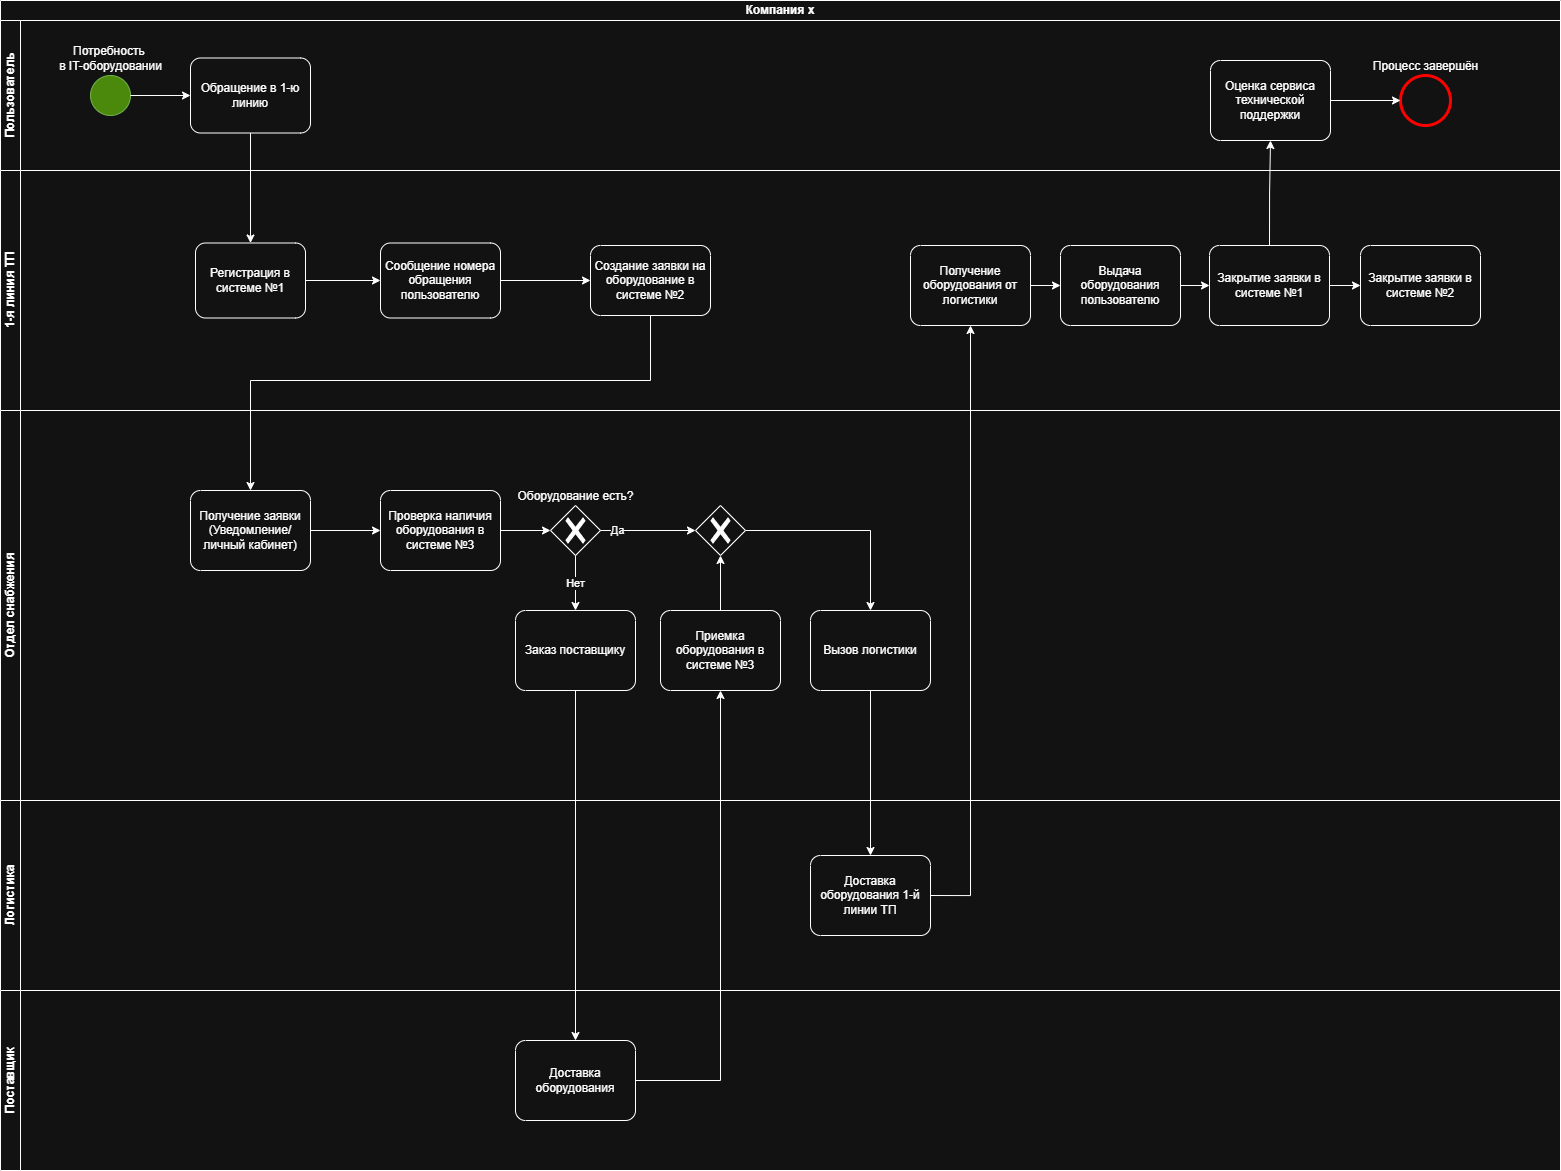

The diagram above was exported from draw.io. Its source (the exported page's mxGraphModel, read from the mxfile embedded in the PNG):
<mxGraphModel dx="2182" dy="1212" grid="1" gridSize="10" guides="1" tooltips="1" connect="1" arrows="1" fold="1" page="1" pageScale="1" pageWidth="1169" pageHeight="827" math="0" shadow="0">
  <root>
    <mxCell id="0" />
    <mxCell id="1" parent="0" />
    <mxCell id="xuP7esS_K22EZzDBnabt-1" parent="1" style="swimlane;html=1;childLayout=stackLayout;resizeParent=1;resizeParentMax=0;horizontal=1;startSize=20;horizontalStack=0;whiteSpace=wrap;verticalAlign=middle;align=center;" value="Компания x" vertex="1">
      <mxGeometry height="1170" width="1560" x="40" y="40" as="geometry" />
    </mxCell>
    <mxCell id="xuP7esS_K22EZzDBnabt-2" parent="xuP7esS_K22EZzDBnabt-1" style="swimlane;html=1;startSize=20;horizontal=0;" value="Пользователь" vertex="1">
      <mxGeometry height="150" width="1560" y="20" as="geometry" />
    </mxCell>
    <mxCell id="xuP7esS_K22EZzDBnabt-7" parent="xuP7esS_K22EZzDBnabt-2" style="points=[[0.145,0.145,0],[0.5,0,0],[0.855,0.145,0],[1,0.5,0],[0.855,0.855,0],[0.5,1,0],[0.145,0.855,0],[0,0.5,0]];shape=mxgraph.bpmn.event;html=1;verticalLabelPosition=top;labelBackgroundColor=#ffffff;verticalAlign=bottom;align=center;perimeter=ellipsePerimeter;outlineConnect=0;aspect=fixed;outline=standard;symbol=general;fillColor=#60a917;fontColor=light-dark(#FFFFFF,#FFFFFF);strokeColor=#2D7600;labelPosition=center;" value="Потребность&amp;nbsp;&lt;div&gt;в IT-оборудовании&lt;/div&gt;" vertex="1">
      <mxGeometry height="40" width="40" x="90" y="55" as="geometry" />
    </mxCell>
    <mxCell id="xuP7esS_K22EZzDBnabt-12" edge="1" parent="xuP7esS_K22EZzDBnabt-2" source="xuP7esS_K22EZzDBnabt-7" style="edgeStyle=orthogonalEdgeStyle;rounded=0;orthogonalLoop=1;jettySize=auto;html=1;exitX=1;exitY=0.5;exitDx=0;exitDy=0;exitPerimeter=0;" target="xuP7esS_K22EZzDBnabt-10" value="">
      <mxGeometry relative="1" as="geometry">
        <mxPoint x="190" y="100" as="sourcePoint" />
        <mxPoint x="250" y="100" as="targetPoint" />
      </mxGeometry>
    </mxCell>
    <mxCell id="xuP7esS_K22EZzDBnabt-10" parent="xuP7esS_K22EZzDBnabt-2" style="points=[[0.25,0,0],[0.5,0,0],[0.75,0,0],[1,0.25,0],[1,0.5,0],[1,0.75,0],[0.75,1,0],[0.5,1,0],[0.25,1,0],[0,0.75,0],[0,0.5,0],[0,0.25,0]];shape=mxgraph.bpmn.task2;whiteSpace=wrap;rectStyle=rounded;size=10;html=1;container=1;expand=0;collapsible=0;taskMarker=abstract;align=center;verticalAlign=middle;" value="&lt;div&gt;Обращение в 1-ю линию&lt;/div&gt;" vertex="1">
      <mxGeometry height="75" width="120" x="190" y="37.5" as="geometry" />
    </mxCell>
    <mxCell id="xuP7esS_K22EZzDBnabt-3" parent="xuP7esS_K22EZzDBnabt-1" style="swimlane;html=1;startSize=20;horizontal=0;" value="1-я линия ТП" vertex="1">
      <mxGeometry height="240" width="1560" y="170" as="geometry" />
    </mxCell>
    <mxCell id="xuP7esS_K22EZzDBnabt-13" parent="xuP7esS_K22EZzDBnabt-3" style="points=[[0.25,0,0],[0.5,0,0],[0.75,0,0],[1,0.25,0],[1,0.5,0],[1,0.75,0],[0.75,1,0],[0.5,1,0],[0.25,1,0],[0,0.75,0],[0,0.5,0],[0,0.25,0]];shape=mxgraph.bpmn.task2;whiteSpace=wrap;rectStyle=rounded;size=10;html=1;container=1;expand=0;collapsible=0;taskMarker=abstract;" value="Регистрация в системе №1" vertex="1">
      <mxGeometry height="75" width="110" x="195" y="72.5" as="geometry" />
    </mxCell>
    <mxCell id="xuP7esS_K22EZzDBnabt-14" parent="xuP7esS_K22EZzDBnabt-3" style="points=[[0.25,0,0],[0.5,0,0],[0.75,0,0],[1,0.25,0],[1,0.5,0],[1,0.75,0],[0.75,1,0],[0.5,1,0],[0.25,1,0],[0,0.75,0],[0,0.5,0],[0,0.25,0]];shape=mxgraph.bpmn.task2;whiteSpace=wrap;rectStyle=rounded;size=10;html=1;container=1;expand=0;collapsible=0;taskMarker=abstract;" value="Сообщение номера обращения пользователю" vertex="1">
      <mxGeometry height="75" width="120" x="380" y="72.5" as="geometry" />
    </mxCell>
    <mxCell id="xuP7esS_K22EZzDBnabt-15" parent="xuP7esS_K22EZzDBnabt-3" style="points=[[0.25,0,0],[0.5,0,0],[0.75,0,0],[1,0.25,0],[1,0.5,0],[1,0.75,0],[0.75,1,0],[0.5,1,0],[0.25,1,0],[0,0.75,0],[0,0.5,0],[0,0.25,0]];shape=mxgraph.bpmn.task2;whiteSpace=wrap;rectStyle=rounded;size=10;html=1;container=1;expand=0;collapsible=0;taskMarker=abstract;" value="Создание заявки на оборудование в системе №2" vertex="1">
      <mxGeometry height="70" width="120" x="590" y="75" as="geometry" />
    </mxCell>
    <mxCell id="xuP7esS_K22EZzDBnabt-18" edge="1" parent="xuP7esS_K22EZzDBnabt-3" source="xuP7esS_K22EZzDBnabt-14" style="edgeStyle=orthogonalEdgeStyle;rounded=0;orthogonalLoop=1;jettySize=auto;html=1;exitX=1;exitY=0.5;exitDx=0;exitDy=0;exitPerimeter=0;entryX=0;entryY=0.5;entryDx=0;entryDy=0;entryPerimeter=0;" target="xuP7esS_K22EZzDBnabt-15">
      <mxGeometry relative="1" as="geometry" />
    </mxCell>
    <mxCell id="xuP7esS_K22EZzDBnabt-35" edge="1" parent="xuP7esS_K22EZzDBnabt-3" source="xuP7esS_K22EZzDBnabt-13" style="edgeStyle=orthogonalEdgeStyle;rounded=0;orthogonalLoop=1;jettySize=auto;html=1;exitX=1;exitY=0.5;exitDx=0;exitDy=0;exitPerimeter=0;entryX=0;entryY=0.5;entryDx=0;entryDy=0;entryPerimeter=0;" target="xuP7esS_K22EZzDBnabt-14">
      <mxGeometry relative="1" as="geometry" />
    </mxCell>
    <mxCell id="xuP7esS_K22EZzDBnabt-58" parent="xuP7esS_K22EZzDBnabt-3" style="points=[[0.25,0,0],[0.5,0,0],[0.75,0,0],[1,0.25,0],[1,0.5,0],[1,0.75,0],[0.75,1,0],[0.5,1,0],[0.25,1,0],[0,0.75,0],[0,0.5,0],[0,0.25,0]];shape=mxgraph.bpmn.task2;whiteSpace=wrap;rectStyle=rounded;size=10;html=1;container=1;expand=0;collapsible=0;taskMarker=abstract;" value="Оценка сервиса технической поддержки" vertex="1">
      <mxGeometry height="80" width="120" x="1210" y="-110" as="geometry" />
    </mxCell>
    <mxCell id="xuP7esS_K22EZzDBnabt-60" parent="xuP7esS_K22EZzDBnabt-3" style="points=[[0.145,0.145,0],[0.5,0,0],[0.855,0.145,0],[1,0.5,0],[0.855,0.855,0],[0.5,1,0],[0.145,0.855,0],[0,0.5,0]];shape=mxgraph.bpmn.event;html=1;verticalLabelPosition=top;labelBackgroundColor=#ffffff;verticalAlign=bottom;align=center;perimeter=ellipsePerimeter;outlineConnect=0;aspect=fixed;outline=end;symbol=terminate2;labelPosition=center;strokeColor=light-dark(#000000,#FF0000);" value="Процесс завершён" vertex="1">
      <mxGeometry height="50" width="50" x="1400" y="-95" as="geometry" />
    </mxCell>
    <mxCell id="xuP7esS_K22EZzDBnabt-61" edge="1" parent="xuP7esS_K22EZzDBnabt-3" source="xuP7esS_K22EZzDBnabt-58" style="edgeStyle=orthogonalEdgeStyle;rounded=0;orthogonalLoop=1;jettySize=auto;html=1;exitX=1;exitY=0.5;exitDx=0;exitDy=0;exitPerimeter=0;entryX=0;entryY=0.5;entryDx=0;entryDy=0;entryPerimeter=0;" target="xuP7esS_K22EZzDBnabt-60">
      <mxGeometry relative="1" as="geometry" />
    </mxCell>
    <mxCell id="xuP7esS_K22EZzDBnabt-29" parent="xuP7esS_K22EZzDBnabt-3" style="points=[[0.25,0,0],[0.5,0,0],[0.75,0,0],[1,0.25,0],[1,0.5,0],[1,0.75,0],[0.75,1,0],[0.5,1,0],[0.25,1,0],[0,0.75,0],[0,0.5,0],[0,0.25,0]];shape=mxgraph.bpmn.task2;whiteSpace=wrap;rectStyle=rounded;size=10;html=1;container=1;expand=0;collapsible=0;taskMarker=abstract;" value="Получение оборудования от логистики" vertex="1">
      <mxGeometry height="80" width="120" x="910" y="75" as="geometry" />
    </mxCell>
    <mxCell id="xuP7esS_K22EZzDBnabt-49" parent="xuP7esS_K22EZzDBnabt-3" style="points=[[0.25,0,0],[0.5,0,0],[0.75,0,0],[1,0.25,0],[1,0.5,0],[1,0.75,0],[0.75,1,0],[0.5,1,0],[0.25,1,0],[0,0.75,0],[0,0.5,0],[0,0.25,0]];shape=mxgraph.bpmn.task2;whiteSpace=wrap;rectStyle=rounded;size=10;html=1;container=1;expand=0;collapsible=0;taskMarker=abstract;" value="Закрытие заявки в системе №2" vertex="1">
      <mxGeometry height="80" width="120" x="1360" y="75" as="geometry" />
    </mxCell>
    <mxCell id="xuP7esS_K22EZzDBnabt-53" parent="xuP7esS_K22EZzDBnabt-3" style="points=[[0.25,0,0],[0.5,0,0],[0.75,0,0],[1,0.25,0],[1,0.5,0],[1,0.75,0],[0.75,1,0],[0.5,1,0],[0.25,1,0],[0,0.75,0],[0,0.5,0],[0,0.25,0]];shape=mxgraph.bpmn.task2;whiteSpace=wrap;rectStyle=rounded;size=10;html=1;container=1;expand=0;collapsible=0;taskMarker=abstract;" value="Выдача оборудования пользователю" vertex="1">
      <mxGeometry height="80" width="120" x="1060" y="75" as="geometry" />
    </mxCell>
    <mxCell id="xuP7esS_K22EZzDBnabt-54" edge="1" parent="xuP7esS_K22EZzDBnabt-3" source="xuP7esS_K22EZzDBnabt-29" style="edgeStyle=orthogonalEdgeStyle;rounded=0;orthogonalLoop=1;jettySize=auto;html=1;exitX=1;exitY=0.5;exitDx=0;exitDy=0;exitPerimeter=0;entryX=0;entryY=0.5;entryDx=0;entryDy=0;entryPerimeter=0;" target="xuP7esS_K22EZzDBnabt-53">
      <mxGeometry relative="1" as="geometry" />
    </mxCell>
    <mxCell id="xuP7esS_K22EZzDBnabt-50" parent="xuP7esS_K22EZzDBnabt-3" style="points=[[0.25,0,0],[0.5,0,0],[0.75,0,0],[1,0.25,0],[1,0.5,0],[1,0.75,0],[0.75,1,0],[0.5,1,0],[0.25,1,0],[0,0.75,0],[0,0.5,0],[0,0.25,0]];shape=mxgraph.bpmn.task2;whiteSpace=wrap;rectStyle=rounded;size=10;html=1;container=1;expand=0;collapsible=0;taskMarker=abstract;" value="Закрытие заявки в системе №1" vertex="1">
      <mxGeometry height="80" width="120" x="1209" y="75" as="geometry" />
    </mxCell>
    <mxCell id="xuP7esS_K22EZzDBnabt-56" edge="1" parent="xuP7esS_K22EZzDBnabt-3" source="xuP7esS_K22EZzDBnabt-53" style="edgeStyle=orthogonalEdgeStyle;rounded=0;orthogonalLoop=1;jettySize=auto;html=1;exitX=1;exitY=0.5;exitDx=0;exitDy=0;exitPerimeter=0;entryX=0;entryY=0.5;entryDx=0;entryDy=0;entryPerimeter=0;" target="xuP7esS_K22EZzDBnabt-50">
      <mxGeometry relative="1" as="geometry" />
    </mxCell>
    <mxCell id="xuP7esS_K22EZzDBnabt-57" edge="1" parent="xuP7esS_K22EZzDBnabt-3" source="xuP7esS_K22EZzDBnabt-50" style="edgeStyle=orthogonalEdgeStyle;rounded=0;orthogonalLoop=1;jettySize=auto;html=1;exitX=1;exitY=0.5;exitDx=0;exitDy=0;exitPerimeter=0;entryX=0;entryY=0.5;entryDx=0;entryDy=0;entryPerimeter=0;" target="xuP7esS_K22EZzDBnabt-49">
      <mxGeometry relative="1" as="geometry" />
    </mxCell>
    <mxCell id="xuP7esS_K22EZzDBnabt-59" edge="1" parent="xuP7esS_K22EZzDBnabt-3" source="xuP7esS_K22EZzDBnabt-50" style="edgeStyle=orthogonalEdgeStyle;rounded=0;orthogonalLoop=1;jettySize=auto;html=1;exitX=0.5;exitY=0;exitDx=0;exitDy=0;exitPerimeter=0;entryX=0.5;entryY=1;entryDx=0;entryDy=0;entryPerimeter=0;" target="xuP7esS_K22EZzDBnabt-58">
      <mxGeometry relative="1" as="geometry" />
    </mxCell>
    <mxCell id="xuP7esS_K22EZzDBnabt-4" parent="xuP7esS_K22EZzDBnabt-1" style="swimlane;html=1;startSize=20;horizontal=0;" value="Отдел снабжения" vertex="1">
      <mxGeometry height="390" width="1560" y="410" as="geometry" />
    </mxCell>
    <mxCell id="xuP7esS_K22EZzDBnabt-19" parent="xuP7esS_K22EZzDBnabt-4" style="points=[[0.25,0,0],[0.5,0,0],[0.75,0,0],[1,0.25,0],[1,0.5,0],[1,0.75,0],[0.75,1,0],[0.5,1,0],[0.25,1,0],[0,0.75,0],[0,0.5,0],[0,0.25,0]];shape=mxgraph.bpmn.task2;whiteSpace=wrap;rectStyle=rounded;size=10;html=1;container=1;expand=0;collapsible=0;taskMarker=abstract;" value="Получение заявки (Уведомление/личный кабинет)" vertex="1">
      <mxGeometry height="80" width="120" x="190" y="80" as="geometry" />
    </mxCell>
    <mxCell id="xuP7esS_K22EZzDBnabt-20" parent="xuP7esS_K22EZzDBnabt-4" style="points=[[0.25,0,0],[0.5,0,0],[0.75,0,0],[1,0.25,0],[1,0.5,0],[1,0.75,0],[0.75,1,0],[0.5,1,0],[0.25,1,0],[0,0.75,0],[0,0.5,0],[0,0.25,0]];shape=mxgraph.bpmn.task2;whiteSpace=wrap;rectStyle=rounded;size=10;html=1;container=1;expand=0;collapsible=0;taskMarker=abstract;" value="Проверка наличия оборудования в системе №3" vertex="1">
      <mxGeometry height="80" width="120" x="380" y="80" as="geometry" />
    </mxCell>
    <mxCell id="xuP7esS_K22EZzDBnabt-22" edge="1" parent="xuP7esS_K22EZzDBnabt-4" source="xuP7esS_K22EZzDBnabt-19" style="edgeStyle=orthogonalEdgeStyle;rounded=0;orthogonalLoop=1;jettySize=auto;html=1;exitX=1;exitY=0.5;exitDx=0;exitDy=0;exitPerimeter=0;entryX=0;entryY=0.5;entryDx=0;entryDy=0;entryPerimeter=0;" target="xuP7esS_K22EZzDBnabt-20">
      <mxGeometry relative="1" as="geometry" />
    </mxCell>
    <mxCell id="xuP7esS_K22EZzDBnabt-27" edge="1" parent="xuP7esS_K22EZzDBnabt-4" source="xuP7esS_K22EZzDBnabt-20" style="edgeStyle=orthogonalEdgeStyle;rounded=0;orthogonalLoop=1;jettySize=auto;html=1;exitX=1;exitY=0.5;exitDx=0;exitDy=0;exitPerimeter=0;entryX=0;entryY=0.5;entryDx=0;entryDy=0;entryPerimeter=0;">
      <mxGeometry relative="1" as="geometry">
        <mxPoint x="550" y="120" as="targetPoint" />
      </mxGeometry>
    </mxCell>
    <mxCell id="xuP7esS_K22EZzDBnabt-30" parent="xuP7esS_K22EZzDBnabt-4" style="points=[[0.25,0,0],[0.5,0,0],[0.75,0,0],[1,0.25,0],[1,0.5,0],[1,0.75,0],[0.75,1,0],[0.5,1,0],[0.25,1,0],[0,0.75,0],[0,0.5,0],[0,0.25,0]];shape=mxgraph.bpmn.task2;whiteSpace=wrap;rectStyle=rounded;size=10;html=1;container=1;expand=0;collapsible=0;taskMarker=abstract;" value="Вызов логистики" vertex="1">
      <mxGeometry height="80" width="120" x="810" y="200" as="geometry" />
    </mxCell>
    <mxCell id="xuP7esS_K22EZzDBnabt-38" parent="xuP7esS_K22EZzDBnabt-4" style="points=[[0.25,0,0],[0.5,0,0],[0.75,0,0],[1,0.25,0],[1,0.5,0],[1,0.75,0],[0.75,1,0],[0.5,1,0],[0.25,1,0],[0,0.75,0],[0,0.5,0],[0,0.25,0]];shape=mxgraph.bpmn.task2;whiteSpace=wrap;rectStyle=rounded;size=10;html=1;container=1;expand=0;collapsible=0;taskMarker=abstract;" value="Заказ поставщику" vertex="1">
      <mxGeometry height="80" width="120" x="515" y="200" as="geometry" />
    </mxCell>
    <mxCell id="xuP7esS_K22EZzDBnabt-39" edge="1" parent="xuP7esS_K22EZzDBnabt-4" style="edgeStyle=orthogonalEdgeStyle;rounded=0;orthogonalLoop=1;jettySize=auto;html=1;exitX=0.5;exitY=1;exitDx=0;exitDy=0;exitPerimeter=0;entryX=0.5;entryY=0;entryDx=0;entryDy=0;entryPerimeter=0;" target="xuP7esS_K22EZzDBnabt-38" value="Нет">
      <mxGeometry relative="1" as="geometry">
        <mxPoint x="575" y="145" as="sourcePoint" />
      </mxGeometry>
    </mxCell>
    <mxCell id="xuP7esS_K22EZzDBnabt-43" parent="xuP7esS_K22EZzDBnabt-4" style="points=[[0.25,0,0],[0.5,0,0],[0.75,0,0],[1,0.25,0],[1,0.5,0],[1,0.75,0],[0.75,1,0],[0.5,1,0],[0.25,1,0],[0,0.75,0],[0,0.5,0],[0,0.25,0]];shape=mxgraph.bpmn.task2;whiteSpace=wrap;rectStyle=rounded;size=10;html=1;container=1;expand=0;collapsible=0;taskMarker=abstract;" value="Приемка оборудования в системе №3" vertex="1">
      <mxGeometry height="80" width="120" x="660" y="200" as="geometry" />
    </mxCell>
    <mxCell id="WXA-YoiApDm1dxIFx4Hm-1" parent="xuP7esS_K22EZzDBnabt-4" style="points=[[0.25,0.25,0],[0.5,0,0],[0.75,0.25,0],[1,0.5,0],[0.75,0.75,0],[0.5,1,0],[0.25,0.75,0],[0,0.5,0]];shape=mxgraph.bpmn.gateway2;html=1;verticalLabelPosition=top;labelBackgroundColor=#ffffff;verticalAlign=bottom;align=center;perimeter=rhombusPerimeter;outlineConnect=0;outline=none;symbol=none;gwType=exclusive;labelPosition=center;" value="Оборудование есть?" vertex="1">
      <mxGeometry height="50" width="50" x="550" y="95" as="geometry" />
    </mxCell>
    <mxCell id="WXA-YoiApDm1dxIFx4Hm-2" edge="1" parent="xuP7esS_K22EZzDBnabt-4" source="WXA-YoiApDm1dxIFx4Hm-1" style="edgeStyle=orthogonalEdgeStyle;rounded=0;orthogonalLoop=1;jettySize=auto;html=1;exitX=1;exitY=0.5;exitDx=0;exitDy=0;exitPerimeter=0;entryX=0;entryY=0.5;entryDx=0;entryDy=0;entryPerimeter=0;" target="WXA-YoiApDm1dxIFx4Hm-3" value="Да">
      <mxGeometry relative="1" x="-0.6571" as="geometry">
        <mxPoint as="offset" />
      </mxGeometry>
    </mxCell>
    <mxCell id="WXA-YoiApDm1dxIFx4Hm-3" parent="xuP7esS_K22EZzDBnabt-4" style="points=[[0.25,0.25,0],[0.5,0,0],[0.75,0.25,0],[1,0.5,0],[0.75,0.75,0],[0.5,1,0],[0.25,0.75,0],[0,0.5,0]];shape=mxgraph.bpmn.gateway2;html=1;verticalLabelPosition=bottom;labelBackgroundColor=#ffffff;verticalAlign=top;align=center;perimeter=rhombusPerimeter;outlineConnect=0;outline=none;symbol=none;gwType=exclusive;" value="" vertex="1">
      <mxGeometry height="50" width="50" x="695" y="95" as="geometry" />
    </mxCell>
    <mxCell id="WXA-YoiApDm1dxIFx4Hm-4" edge="1" parent="xuP7esS_K22EZzDBnabt-4" source="xuP7esS_K22EZzDBnabt-43" style="edgeStyle=orthogonalEdgeStyle;rounded=0;orthogonalLoop=1;jettySize=auto;html=1;exitX=0.5;exitY=0;exitDx=0;exitDy=0;exitPerimeter=0;entryX=0.5;entryY=1;entryDx=0;entryDy=0;entryPerimeter=0;" target="WXA-YoiApDm1dxIFx4Hm-3">
      <mxGeometry relative="1" as="geometry" />
    </mxCell>
    <mxCell id="WXA-YoiApDm1dxIFx4Hm-5" edge="1" parent="xuP7esS_K22EZzDBnabt-4" source="WXA-YoiApDm1dxIFx4Hm-3" style="edgeStyle=orthogonalEdgeStyle;rounded=0;orthogonalLoop=1;jettySize=auto;html=1;exitX=1;exitY=0.5;exitDx=0;exitDy=0;exitPerimeter=0;entryX=0.5;entryY=0;entryDx=0;entryDy=0;entryPerimeter=0;" target="xuP7esS_K22EZzDBnabt-30">
      <mxGeometry relative="1" as="geometry" />
    </mxCell>
    <mxCell id="xuP7esS_K22EZzDBnabt-5" parent="xuP7esS_K22EZzDBnabt-1" style="swimlane;html=1;startSize=20;horizontal=0;" value="Логистика" vertex="1">
      <mxGeometry height="190" width="1560" y="800" as="geometry" />
    </mxCell>
    <mxCell id="xuP7esS_K22EZzDBnabt-28" parent="xuP7esS_K22EZzDBnabt-5" style="points=[[0.25,0,0],[0.5,0,0],[0.75,0,0],[1,0.25,0],[1,0.5,0],[1,0.75,0],[0.75,1,0],[0.5,1,0],[0.25,1,0],[0,0.75,0],[0,0.5,0],[0,0.25,0]];shape=mxgraph.bpmn.task2;whiteSpace=wrap;rectStyle=rounded;size=10;html=1;container=1;expand=0;collapsible=0;taskMarker=abstract;" value="Доставка оборудования 1-й линии ТП" vertex="1">
      <mxGeometry height="80" width="120" x="810" y="55" as="geometry" />
    </mxCell>
    <mxCell id="xuP7esS_K22EZzDBnabt-6" parent="xuP7esS_K22EZzDBnabt-1" style="swimlane;html=1;startSize=20;horizontal=0;" value="Поставщик" vertex="1">
      <mxGeometry height="180" width="1560" y="990" as="geometry" />
    </mxCell>
    <mxCell id="xuP7esS_K22EZzDBnabt-40" parent="xuP7esS_K22EZzDBnabt-6" style="points=[[0.25,0,0],[0.5,0,0],[0.75,0,0],[1,0.25,0],[1,0.5,0],[1,0.75,0],[0.75,1,0],[0.5,1,0],[0.25,1,0],[0,0.75,0],[0,0.5,0],[0,0.25,0]];shape=mxgraph.bpmn.task2;whiteSpace=wrap;rectStyle=rounded;size=10;html=1;container=1;expand=0;collapsible=0;taskMarker=abstract;" value="Доставка оборудования" vertex="1">
      <mxGeometry height="80" width="120" x="515" y="50" as="geometry" />
    </mxCell>
    <mxCell id="xuP7esS_K22EZzDBnabt-36" edge="1" parent="xuP7esS_K22EZzDBnabt-1" source="xuP7esS_K22EZzDBnabt-15" style="edgeStyle=orthogonalEdgeStyle;rounded=0;orthogonalLoop=1;jettySize=auto;html=1;exitX=0.5;exitY=1;exitDx=0;exitDy=0;exitPerimeter=0;entryX=0.5;entryY=0;entryDx=0;entryDy=0;entryPerimeter=0;" target="xuP7esS_K22EZzDBnabt-19">
      <mxGeometry relative="1" as="geometry">
        <Array as="points">
          <mxPoint x="650" y="380" />
          <mxPoint x="250" y="380" />
        </Array>
      </mxGeometry>
    </mxCell>
    <mxCell id="xuP7esS_K22EZzDBnabt-32" edge="1" parent="xuP7esS_K22EZzDBnabt-1" source="xuP7esS_K22EZzDBnabt-30" style="edgeStyle=orthogonalEdgeStyle;rounded=0;orthogonalLoop=1;jettySize=auto;html=1;exitX=0.5;exitY=1;exitDx=0;exitDy=0;exitPerimeter=0;" target="xuP7esS_K22EZzDBnabt-28">
      <mxGeometry relative="1" as="geometry" />
    </mxCell>
    <mxCell id="xuP7esS_K22EZzDBnabt-41" edge="1" parent="xuP7esS_K22EZzDBnabt-1" source="xuP7esS_K22EZzDBnabt-38" style="edgeStyle=orthogonalEdgeStyle;rounded=0;orthogonalLoop=1;jettySize=auto;html=1;exitX=0.5;exitY=1;exitDx=0;exitDy=0;exitPerimeter=0;entryX=0.5;entryY=0;entryDx=0;entryDy=0;entryPerimeter=0;" target="xuP7esS_K22EZzDBnabt-40">
      <mxGeometry relative="1" as="geometry" />
    </mxCell>
    <mxCell id="xuP7esS_K22EZzDBnabt-44" edge="1" parent="xuP7esS_K22EZzDBnabt-1" source="xuP7esS_K22EZzDBnabt-40" style="edgeStyle=orthogonalEdgeStyle;rounded=0;orthogonalLoop=1;jettySize=auto;html=1;exitX=1;exitY=0.5;exitDx=0;exitDy=0;exitPerimeter=0;" target="xuP7esS_K22EZzDBnabt-43">
      <mxGeometry relative="1" as="geometry" />
    </mxCell>
    <mxCell id="xuP7esS_K22EZzDBnabt-51" edge="1" parent="xuP7esS_K22EZzDBnabt-1" source="xuP7esS_K22EZzDBnabt-28" style="edgeStyle=orthogonalEdgeStyle;rounded=0;orthogonalLoop=1;jettySize=auto;html=1;exitX=1;exitY=0.5;exitDx=0;exitDy=0;exitPerimeter=0;entryX=0.5;entryY=1;entryDx=0;entryDy=0;entryPerimeter=0;" target="xuP7esS_K22EZzDBnabt-29">
      <mxGeometry relative="1" as="geometry" />
    </mxCell>
    <mxCell id="G8I2mYWR8oRckorshR0l-2" edge="1" parent="xuP7esS_K22EZzDBnabt-1" source="xuP7esS_K22EZzDBnabt-10" style="edgeStyle=orthogonalEdgeStyle;rounded=0;orthogonalLoop=1;jettySize=auto;html=1;exitX=0.5;exitY=1;exitDx=0;exitDy=0;exitPerimeter=0;entryX=0.5;entryY=0;entryDx=0;entryDy=0;entryPerimeter=0;" target="xuP7esS_K22EZzDBnabt-13">
      <mxGeometry relative="1" as="geometry" />
    </mxCell>
  </root>
</mxGraphModel>